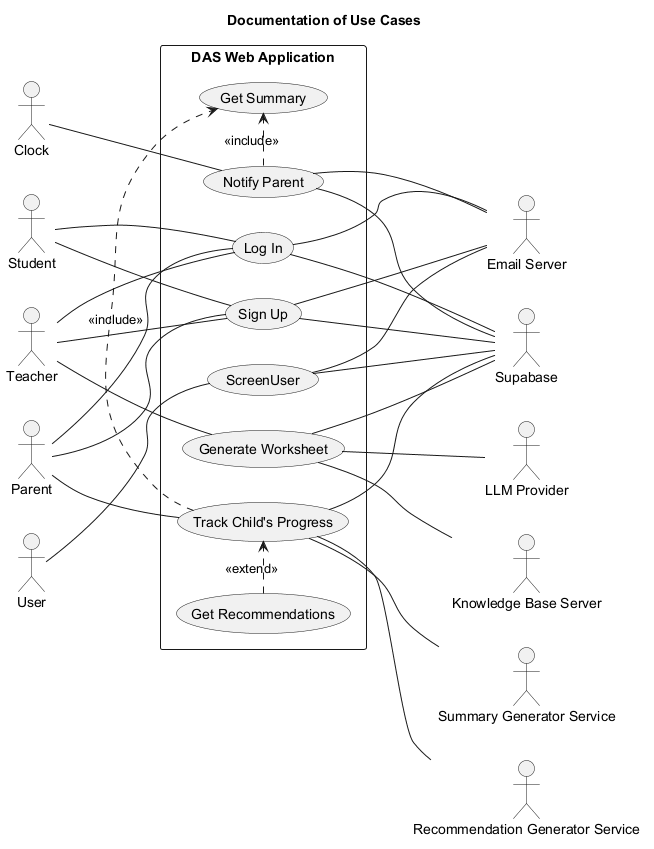

The diagram above was rendered by PlantUML. Its source (embedded in the PNG):
@startuml
title Documentation of Use Cases
left to right direction
actor "Clock"
actor "Student"
actor "Teacher"
actor "User"
actor "Parent"
actor "Email Server"
actor "Supabase"
actor "LLM Provider"
actor "Knowledge Base Server"
actor "Summary Generator Service"
actor "Recommendation Generator Service"
rectangle "DAS Web Application" {
    "Clock" -- (Notify Parent)
    (Notify Parent) .> (Get Summary) : <<include>>
    (Notify Parent) -- "Email Server"
    (Notify Parent) -- "Supabase"
    "Student" -- (Log In)
    "Teacher" -- (Log In)
    "Parent" -- (Log In)
    (Log In) -- "Email Server"
    (Log In) -- "Supabase"
    "Student" -- (Sign Up)
    "Teacher" -- (Sign Up)
    "Parent" -- (Sign Up)
    (Sign Up) -- "Email Server"
    (Sign Up) -- "Supabase"
    "User" -- (ScreenUser)
    (ScreenUser) -- "Email Server"
    (ScreenUser) -- "Supabase"
    "Teacher" -- (Generate Worksheet)
    (Generate Worksheet) -- "LLM Provider"
    (Generate Worksheet) -- "Knowledge Base Server"
    (Generate Worksheet) -- "Supabase"
    "Parent" -- (Track Child's Progress)
    (Track Child's Progress) .> (Get Summary) : <<include>>
    (Track Child's Progress) -- "Summary Generator Service"
    (Track Child's Progress) -- "Recommendation Generator Service"
    (Track Child's Progress) -- "Supabase"
    (Get Recommendations) .> (Track Child's Progress) : <<extend>>
    }

' ---- layout only: keep each actor column in top-to-bottom order ----
"Clock" -[hidden]right- "Student"
"Student" -[hidden]right- "Teacher"
"Teacher" -[hidden]right- "Parent"
"Parent" -[hidden]right- "User"

"Email Server" -[hidden]right- "Supabase"
"Supabase" -[hidden]right- "LLM Provider"
"LLM Provider" -[hidden]right- "Knowledge Base Server"
"Knowledge Base Server" -[hidden]right- "Summary Generator Service"
"Summary Generator Service" -[hidden]right- "Recommendation Generator Service"
@enduml